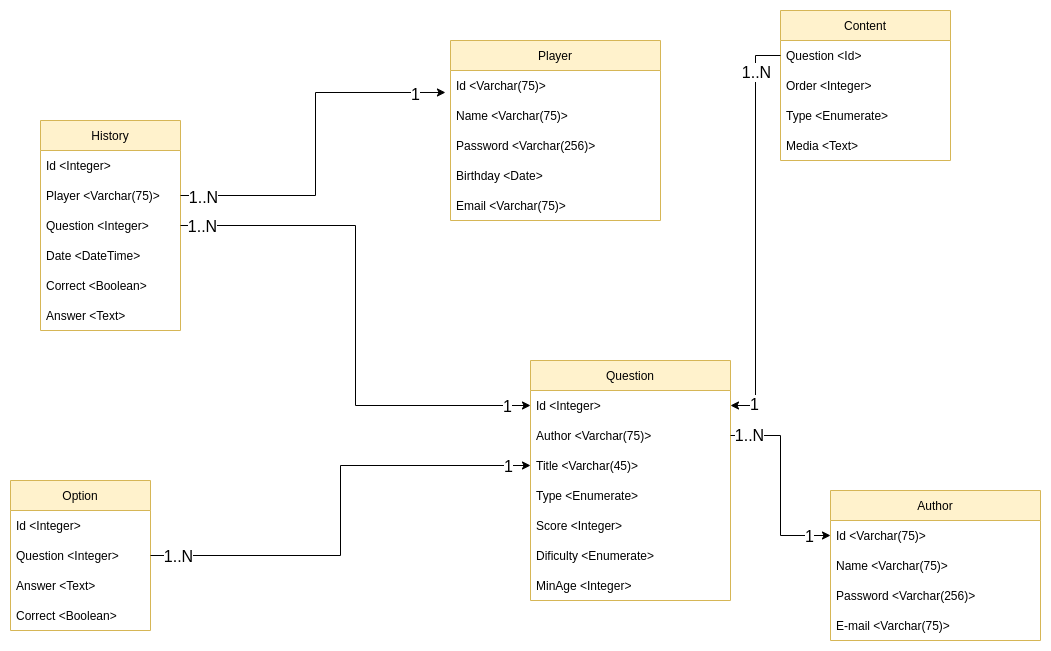

The diagram above was exported from draw.io. Its source (the exported page's mxGraphModel, read from the mxfile embedded in the PNG):
<mxGraphModel dx="2177" dy="773" grid="1" gridSize="10" guides="1" tooltips="1" connect="1" arrows="1" fold="1" page="1" pageScale="1" pageWidth="827" pageHeight="1169" math="0" shadow="0">
  <root>
    <mxCell id="WIyWlLk6GJQsqaUBKTNV-0" />
    <mxCell id="WIyWlLk6GJQsqaUBKTNV-1" parent="WIyWlLk6GJQsqaUBKTNV-0" />
    <mxCell id="63xllL41VxmH8g1SNJW7-5" value="Player" style="swimlane;fontStyle=0;childLayout=stackLayout;horizontal=1;startSize=30;horizontalStack=0;resizeParent=1;resizeParentMax=0;resizeLast=0;collapsible=1;marginBottom=0;fillColor=#fff2cc;strokeColor=#d6b656;" parent="WIyWlLk6GJQsqaUBKTNV-1" vertex="1">
      <mxGeometry x="190" y="170" width="210" height="180" as="geometry">
        <mxRectangle x="120" y="150" width="70" height="30" as="alternateBounds" />
      </mxGeometry>
    </mxCell>
    <mxCell id="63xllL41VxmH8g1SNJW7-6" value="Id &lt;Varchar(75)&gt;" style="text;strokeColor=none;fillColor=none;align=left;verticalAlign=middle;spacingLeft=4;spacingRight=4;overflow=hidden;points=[[0,0.5],[1,0.5]];portConstraint=eastwest;rotatable=0;" parent="63xllL41VxmH8g1SNJW7-5" vertex="1">
      <mxGeometry y="30" width="210" height="30" as="geometry" />
    </mxCell>
    <mxCell id="63xllL41VxmH8g1SNJW7-7" value="Name &lt;Varchar(75)&gt;" style="text;strokeColor=none;fillColor=none;align=left;verticalAlign=middle;spacingLeft=4;spacingRight=4;overflow=hidden;points=[[0,0.5],[1,0.5]];portConstraint=eastwest;rotatable=0;" parent="63xllL41VxmH8g1SNJW7-5" vertex="1">
      <mxGeometry y="60" width="210" height="30" as="geometry" />
    </mxCell>
    <mxCell id="63xllL41VxmH8g1SNJW7-14" value="Password &lt;Varchar(256)&gt;" style="text;strokeColor=none;fillColor=none;align=left;verticalAlign=middle;spacingLeft=4;spacingRight=4;overflow=hidden;points=[[0,0.5],[1,0.5]];portConstraint=eastwest;rotatable=0;" parent="63xllL41VxmH8g1SNJW7-5" vertex="1">
      <mxGeometry y="90" width="210" height="30" as="geometry" />
    </mxCell>
    <mxCell id="63xllL41VxmH8g1SNJW7-13" value="Birthday &lt;Date&gt;" style="text;strokeColor=none;fillColor=none;align=left;verticalAlign=middle;spacingLeft=4;spacingRight=4;overflow=hidden;points=[[0,0.5],[1,0.5]];portConstraint=eastwest;rotatable=0;" parent="63xllL41VxmH8g1SNJW7-5" vertex="1">
      <mxGeometry y="120" width="210" height="30" as="geometry" />
    </mxCell>
    <mxCell id="y5rM6KtzvbVTjzNHWNL2-6" value="Email &lt;Varchar(75)&gt;" style="text;strokeColor=none;fillColor=none;align=left;verticalAlign=middle;spacingLeft=4;spacingRight=4;overflow=hidden;points=[[0,0.5],[1,0.5]];portConstraint=eastwest;rotatable=0;" parent="63xllL41VxmH8g1SNJW7-5" vertex="1">
      <mxGeometry y="150" width="210" height="30" as="geometry" />
    </mxCell>
    <mxCell id="63xllL41VxmH8g1SNJW7-15" value="Author" style="swimlane;fontStyle=0;childLayout=stackLayout;horizontal=1;startSize=30;horizontalStack=0;resizeParent=1;resizeParentMax=0;resizeLast=0;collapsible=1;marginBottom=0;fillColor=#fff2cc;strokeColor=#d6b656;" parent="WIyWlLk6GJQsqaUBKTNV-1" vertex="1">
      <mxGeometry x="570" y="620" width="210" height="150" as="geometry">
        <mxRectangle x="120" y="150" width="70" height="30" as="alternateBounds" />
      </mxGeometry>
    </mxCell>
    <mxCell id="63xllL41VxmH8g1SNJW7-16" value="Id &lt;Varchar(75)&gt;" style="text;strokeColor=none;fillColor=none;align=left;verticalAlign=middle;spacingLeft=4;spacingRight=4;overflow=hidden;points=[[0,0.5],[1,0.5]];portConstraint=eastwest;rotatable=0;" parent="63xllL41VxmH8g1SNJW7-15" vertex="1">
      <mxGeometry y="30" width="210" height="30" as="geometry" />
    </mxCell>
    <mxCell id="63xllL41VxmH8g1SNJW7-17" value="Name &lt;Varchar(75)&gt;" style="text;strokeColor=none;fillColor=none;align=left;verticalAlign=middle;spacingLeft=4;spacingRight=4;overflow=hidden;points=[[0,0.5],[1,0.5]];portConstraint=eastwest;rotatable=0;" parent="63xllL41VxmH8g1SNJW7-15" vertex="1">
      <mxGeometry y="60" width="210" height="30" as="geometry" />
    </mxCell>
    <mxCell id="63xllL41VxmH8g1SNJW7-18" value="Password &lt;Varchar(256)&gt;" style="text;strokeColor=none;fillColor=none;align=left;verticalAlign=middle;spacingLeft=4;spacingRight=4;overflow=hidden;points=[[0,0.5],[1,0.5]];portConstraint=eastwest;rotatable=0;" parent="63xllL41VxmH8g1SNJW7-15" vertex="1">
      <mxGeometry y="90" width="210" height="30" as="geometry" />
    </mxCell>
    <mxCell id="63xllL41VxmH8g1SNJW7-20" value="E-mail &lt;Varchar(75)&gt;" style="text;strokeColor=none;fillColor=none;align=left;verticalAlign=middle;spacingLeft=4;spacingRight=4;overflow=hidden;points=[[0,0.5],[1,0.5]];portConstraint=eastwest;rotatable=0;" parent="63xllL41VxmH8g1SNJW7-15" vertex="1">
      <mxGeometry y="120" width="210" height="30" as="geometry" />
    </mxCell>
    <mxCell id="63xllL41VxmH8g1SNJW7-22" value="Question" style="swimlane;fontStyle=0;childLayout=stackLayout;horizontal=1;startSize=30;horizontalStack=0;resizeParent=1;resizeParentMax=0;resizeLast=0;collapsible=1;marginBottom=0;fillColor=#fff2cc;strokeColor=#d6b656;" parent="WIyWlLk6GJQsqaUBKTNV-1" vertex="1">
      <mxGeometry x="270" y="490" width="200" height="240" as="geometry" />
    </mxCell>
    <mxCell id="63xllL41VxmH8g1SNJW7-24" value="Id &lt;Integer&gt;" style="text;strokeColor=none;fillColor=none;align=left;verticalAlign=middle;spacingLeft=4;spacingRight=4;overflow=hidden;points=[[0,0.5],[1,0.5]];portConstraint=eastwest;rotatable=0;" parent="63xllL41VxmH8g1SNJW7-22" vertex="1">
      <mxGeometry y="30" width="200" height="30" as="geometry" />
    </mxCell>
    <mxCell id="63xllL41VxmH8g1SNJW7-61" value="Author &lt;Varchar(75)&gt;" style="text;strokeColor=none;fillColor=none;align=left;verticalAlign=middle;spacingLeft=4;spacingRight=4;overflow=hidden;points=[[0,0.5],[1,0.5]];portConstraint=eastwest;rotatable=0;" parent="63xllL41VxmH8g1SNJW7-22" vertex="1">
      <mxGeometry y="60" width="200" height="30" as="geometry" />
    </mxCell>
    <mxCell id="63xllL41VxmH8g1SNJW7-25" value="Title &lt;Varchar(45)&gt;" style="text;strokeColor=none;fillColor=none;align=left;verticalAlign=middle;spacingLeft=4;spacingRight=4;overflow=hidden;points=[[0,0.5],[1,0.5]];portConstraint=eastwest;rotatable=0;" parent="63xllL41VxmH8g1SNJW7-22" vertex="1">
      <mxGeometry y="90" width="200" height="30" as="geometry" />
    </mxCell>
    <mxCell id="63xllL41VxmH8g1SNJW7-27" value="Type &lt;Enumerate&gt;" style="text;strokeColor=none;fillColor=none;align=left;verticalAlign=middle;spacingLeft=4;spacingRight=4;overflow=hidden;points=[[0,0.5],[1,0.5]];portConstraint=eastwest;rotatable=0;" parent="63xllL41VxmH8g1SNJW7-22" vertex="1">
      <mxGeometry y="120" width="200" height="30" as="geometry" />
    </mxCell>
    <mxCell id="y5rM6KtzvbVTjzNHWNL2-1" value="Score &lt;Integer&gt;" style="text;strokeColor=none;fillColor=none;align=left;verticalAlign=middle;spacingLeft=4;spacingRight=4;overflow=hidden;points=[[0,0.5],[1,0.5]];portConstraint=eastwest;rotatable=0;" parent="63xllL41VxmH8g1SNJW7-22" vertex="1">
      <mxGeometry y="150" width="200" height="30" as="geometry" />
    </mxCell>
    <mxCell id="y5rM6KtzvbVTjzNHWNL2-2" value="Dificulty &lt;Enumerate&gt;" style="text;strokeColor=none;fillColor=none;align=left;verticalAlign=middle;spacingLeft=4;spacingRight=4;overflow=hidden;points=[[0,0.5],[1,0.5]];portConstraint=eastwest;rotatable=0;" parent="63xllL41VxmH8g1SNJW7-22" vertex="1">
      <mxGeometry y="180" width="200" height="30" as="geometry" />
    </mxCell>
    <mxCell id="y5rM6KtzvbVTjzNHWNL2-3" value="MinAge &lt;Integer&gt;" style="text;strokeColor=none;fillColor=none;align=left;verticalAlign=middle;spacingLeft=4;spacingRight=4;overflow=hidden;points=[[0,0.5],[1,0.5]];portConstraint=eastwest;rotatable=0;" parent="63xllL41VxmH8g1SNJW7-22" vertex="1">
      <mxGeometry y="210" width="200" height="30" as="geometry" />
    </mxCell>
    <mxCell id="63xllL41VxmH8g1SNJW7-32" value="Option" style="swimlane;fontStyle=0;childLayout=stackLayout;horizontal=1;startSize=30;horizontalStack=0;resizeParent=1;resizeParentMax=0;resizeLast=0;collapsible=1;marginBottom=0;fillColor=#fff2cc;strokeColor=#d6b656;" parent="WIyWlLk6GJQsqaUBKTNV-1" vertex="1">
      <mxGeometry x="-250" y="610" width="140" height="150" as="geometry" />
    </mxCell>
    <mxCell id="63xllL41VxmH8g1SNJW7-33" value="Id &lt;Integer&gt;" style="text;strokeColor=none;fillColor=none;align=left;verticalAlign=middle;spacingLeft=4;spacingRight=4;overflow=hidden;points=[[0,0.5],[1,0.5]];portConstraint=eastwest;rotatable=0;" parent="63xllL41VxmH8g1SNJW7-32" vertex="1">
      <mxGeometry y="30" width="140" height="30" as="geometry" />
    </mxCell>
    <mxCell id="63xllL41VxmH8g1SNJW7-55" value="Question &lt;Integer&gt;" style="text;strokeColor=none;fillColor=none;align=left;verticalAlign=middle;spacingLeft=4;spacingRight=4;overflow=hidden;points=[[0,0.5],[1,0.5]];portConstraint=eastwest;rotatable=0;" parent="63xllL41VxmH8g1SNJW7-32" vertex="1">
      <mxGeometry y="60" width="140" height="30" as="geometry" />
    </mxCell>
    <mxCell id="63xllL41VxmH8g1SNJW7-34" value="Answer &lt;Text&gt;" style="text;strokeColor=none;fillColor=none;align=left;verticalAlign=middle;spacingLeft=4;spacingRight=4;overflow=hidden;points=[[0,0.5],[1,0.5]];portConstraint=eastwest;rotatable=0;" parent="63xllL41VxmH8g1SNJW7-32" vertex="1">
      <mxGeometry y="90" width="140" height="30" as="geometry" />
    </mxCell>
    <mxCell id="63xllL41VxmH8g1SNJW7-35" value="Correct &lt;Boolean&gt;" style="text;strokeColor=none;fillColor=none;align=left;verticalAlign=middle;spacingLeft=4;spacingRight=4;overflow=hidden;points=[[0,0.5],[1,0.5]];portConstraint=eastwest;rotatable=0;" parent="63xllL41VxmH8g1SNJW7-32" vertex="1">
      <mxGeometry y="120" width="140" height="30" as="geometry" />
    </mxCell>
    <mxCell id="63xllL41VxmH8g1SNJW7-37" value="Content" style="swimlane;fontStyle=0;childLayout=stackLayout;horizontal=1;startSize=30;horizontalStack=0;resizeParent=1;resizeParentMax=0;resizeLast=0;collapsible=1;marginBottom=0;fillColor=#fff2cc;strokeColor=#d6b656;" parent="WIyWlLk6GJQsqaUBKTNV-1" vertex="1">
      <mxGeometry x="520" y="140" width="170" height="150" as="geometry" />
    </mxCell>
    <mxCell id="63xllL41VxmH8g1SNJW7-59" value="Question &lt;Id&gt;" style="text;strokeColor=none;fillColor=none;align=left;verticalAlign=middle;spacingLeft=4;spacingRight=4;overflow=hidden;points=[[0,0.5],[1,0.5]];portConstraint=eastwest;rotatable=0;" parent="63xllL41VxmH8g1SNJW7-37" vertex="1">
      <mxGeometry y="30" width="170" height="30" as="geometry" />
    </mxCell>
    <mxCell id="63xllL41VxmH8g1SNJW7-40" value="Order &lt;Integer&gt;" style="text;strokeColor=none;fillColor=none;align=left;verticalAlign=middle;spacingLeft=4;spacingRight=4;overflow=hidden;points=[[0,0.5],[1,0.5]];portConstraint=eastwest;rotatable=0;" parent="63xllL41VxmH8g1SNJW7-37" vertex="1">
      <mxGeometry y="60" width="170" height="30" as="geometry" />
    </mxCell>
    <mxCell id="63xllL41VxmH8g1SNJW7-45" value="Type &lt;Enumerate&gt;" style="text;strokeColor=none;fillColor=none;align=left;verticalAlign=middle;spacingLeft=4;spacingRight=4;overflow=hidden;points=[[0,0.5],[1,0.5]];portConstraint=eastwest;rotatable=0;" parent="63xllL41VxmH8g1SNJW7-37" vertex="1">
      <mxGeometry y="90" width="170" height="30" as="geometry" />
    </mxCell>
    <mxCell id="63xllL41VxmH8g1SNJW7-46" value="Media &lt;Text&gt;" style="text;strokeColor=none;fillColor=none;align=left;verticalAlign=middle;spacingLeft=4;spacingRight=4;overflow=hidden;points=[[0,0.5],[1,0.5]];portConstraint=eastwest;rotatable=0;" parent="63xllL41VxmH8g1SNJW7-37" vertex="1">
      <mxGeometry y="120" width="170" height="30" as="geometry" />
    </mxCell>
    <mxCell id="63xllL41VxmH8g1SNJW7-60" style="edgeStyle=orthogonalEdgeStyle;rounded=0;orthogonalLoop=1;jettySize=auto;html=1;" parent="WIyWlLk6GJQsqaUBKTNV-1" source="63xllL41VxmH8g1SNJW7-59" target="63xllL41VxmH8g1SNJW7-24" edge="1">
      <mxGeometry relative="1" as="geometry" />
    </mxCell>
    <mxCell id="y5rM6KtzvbVTjzNHWNL2-12" value="1" style="edgeLabel;html=1;align=center;verticalAlign=middle;resizable=0;points=[];fontSize=16;" parent="63xllL41VxmH8g1SNJW7-60" connectable="0" vertex="1">
      <mxGeometry x="0.89" y="3" relative="1" as="geometry">
        <mxPoint x="1" y="-5" as="offset" />
      </mxGeometry>
    </mxCell>
    <mxCell id="y5rM6KtzvbVTjzNHWNL2-13" value="1..N" style="edgeLabel;html=1;align=center;verticalAlign=middle;resizable=0;points=[];fontSize=16;" parent="63xllL41VxmH8g1SNJW7-60" connectable="0" vertex="1">
      <mxGeometry x="-0.795" relative="1" as="geometry">
        <mxPoint as="offset" />
      </mxGeometry>
    </mxCell>
    <mxCell id="63xllL41VxmH8g1SNJW7-62" style="edgeStyle=orthogonalEdgeStyle;rounded=0;orthogonalLoop=1;jettySize=auto;html=1;entryX=0;entryY=0.5;entryDx=0;entryDy=0;" parent="WIyWlLk6GJQsqaUBKTNV-1" source="63xllL41VxmH8g1SNJW7-61" target="63xllL41VxmH8g1SNJW7-16" edge="1">
      <mxGeometry relative="1" as="geometry" />
    </mxCell>
    <mxCell id="y5rM6KtzvbVTjzNHWNL2-10" value="1..N" style="edgeLabel;html=1;align=center;verticalAlign=middle;resizable=0;points=[];fontSize=16;" parent="63xllL41VxmH8g1SNJW7-62" connectable="0" vertex="1">
      <mxGeometry x="-0.86" y="-2" relative="1" as="geometry">
        <mxPoint x="4" y="-3" as="offset" />
      </mxGeometry>
    </mxCell>
    <mxCell id="y5rM6KtzvbVTjzNHWNL2-11" value="1" style="edgeLabel;html=1;align=center;verticalAlign=middle;resizable=0;points=[];fontSize=16;" parent="63xllL41VxmH8g1SNJW7-62" connectable="0" vertex="1">
      <mxGeometry x="0.55" y="-4" relative="1" as="geometry">
        <mxPoint x="23" y="-4" as="offset" />
      </mxGeometry>
    </mxCell>
    <mxCell id="63xllL41VxmH8g1SNJW7-63" value="History" style="swimlane;fontStyle=0;childLayout=stackLayout;horizontal=1;startSize=30;horizontalStack=0;resizeParent=1;resizeParentMax=0;resizeLast=0;collapsible=1;marginBottom=0;fillColor=#fff2cc;strokeColor=#d6b656;" parent="WIyWlLk6GJQsqaUBKTNV-1" vertex="1">
      <mxGeometry x="-220" y="250" width="140" height="210" as="geometry" />
    </mxCell>
    <mxCell id="63xllL41VxmH8g1SNJW7-67" value="Id &lt;Integer&gt;" style="text;strokeColor=none;fillColor=none;align=left;verticalAlign=middle;spacingLeft=4;spacingRight=4;overflow=hidden;points=[[0,0.5],[1,0.5]];portConstraint=eastwest;rotatable=0;" parent="63xllL41VxmH8g1SNJW7-63" vertex="1">
      <mxGeometry y="30" width="140" height="30" as="geometry" />
    </mxCell>
    <mxCell id="63xllL41VxmH8g1SNJW7-64" value="Player &lt;Varchar(75)&gt;" style="text;strokeColor=none;fillColor=none;align=left;verticalAlign=middle;spacingLeft=4;spacingRight=4;overflow=hidden;points=[[0,0.5],[1,0.5]];portConstraint=eastwest;rotatable=0;" parent="63xllL41VxmH8g1SNJW7-63" vertex="1">
      <mxGeometry y="60" width="140" height="30" as="geometry" />
    </mxCell>
    <mxCell id="63xllL41VxmH8g1SNJW7-65" value="Question &lt;Integer&gt;" style="text;strokeColor=none;fillColor=none;align=left;verticalAlign=middle;spacingLeft=4;spacingRight=4;overflow=hidden;points=[[0,0.5],[1,0.5]];portConstraint=eastwest;rotatable=0;" parent="63xllL41VxmH8g1SNJW7-63" vertex="1">
      <mxGeometry y="90" width="140" height="30" as="geometry" />
    </mxCell>
    <mxCell id="63xllL41VxmH8g1SNJW7-66" value="Date &lt;DateTime&gt;" style="text;strokeColor=none;fillColor=none;align=left;verticalAlign=middle;spacingLeft=4;spacingRight=4;overflow=hidden;points=[[0,0.5],[1,0.5]];portConstraint=eastwest;rotatable=0;" parent="63xllL41VxmH8g1SNJW7-63" vertex="1">
      <mxGeometry y="120" width="140" height="30" as="geometry" />
    </mxCell>
    <mxCell id="63xllL41VxmH8g1SNJW7-68" value="Correct &lt;Boolean&gt;" style="text;strokeColor=none;fillColor=none;align=left;verticalAlign=middle;spacingLeft=4;spacingRight=4;overflow=hidden;points=[[0,0.5],[1,0.5]];portConstraint=eastwest;rotatable=0;" parent="63xllL41VxmH8g1SNJW7-63" vertex="1">
      <mxGeometry y="150" width="140" height="30" as="geometry" />
    </mxCell>
    <mxCell id="y5rM6KtzvbVTjzNHWNL2-0" value="Answer &lt;Text&gt;" style="text;strokeColor=none;fillColor=none;align=left;verticalAlign=middle;spacingLeft=4;spacingRight=4;overflow=hidden;points=[[0,0.5],[1,0.5]];portConstraint=eastwest;rotatable=0;" parent="63xllL41VxmH8g1SNJW7-63" vertex="1">
      <mxGeometry y="180" width="140" height="30" as="geometry" />
    </mxCell>
    <mxCell id="63xllL41VxmH8g1SNJW7-70" style="edgeStyle=orthogonalEdgeStyle;rounded=0;orthogonalLoop=1;jettySize=auto;html=1;entryX=-0.024;entryY=0.733;entryDx=0;entryDy=0;entryPerimeter=0;" parent="WIyWlLk6GJQsqaUBKTNV-1" source="63xllL41VxmH8g1SNJW7-64" target="63xllL41VxmH8g1SNJW7-6" edge="1">
      <mxGeometry relative="1" as="geometry" />
    </mxCell>
    <mxCell id="y5rM6KtzvbVTjzNHWNL2-14" value="1" style="edgeLabel;html=1;align=center;verticalAlign=middle;resizable=0;points=[];fontSize=16;" parent="63xllL41VxmH8g1SNJW7-70" connectable="0" vertex="1">
      <mxGeometry x="0.8317" y="-2" relative="1" as="geometry">
        <mxPoint as="offset" />
      </mxGeometry>
    </mxCell>
    <mxCell id="y5rM6KtzvbVTjzNHWNL2-15" value="1..N" style="edgeLabel;html=1;align=center;verticalAlign=middle;resizable=0;points=[];fontSize=16;" parent="63xllL41VxmH8g1SNJW7-70" connectable="0" vertex="1">
      <mxGeometry x="-0.9348" y="-1" relative="1" as="geometry">
        <mxPoint x="10" as="offset" />
      </mxGeometry>
    </mxCell>
    <mxCell id="63xllL41VxmH8g1SNJW7-73" style="edgeStyle=orthogonalEdgeStyle;rounded=0;orthogonalLoop=1;jettySize=auto;html=1;entryX=0;entryY=0.5;entryDx=0;entryDy=0;" parent="WIyWlLk6GJQsqaUBKTNV-1" source="63xllL41VxmH8g1SNJW7-65" target="63xllL41VxmH8g1SNJW7-24" edge="1">
      <mxGeometry relative="1" as="geometry" />
    </mxCell>
    <mxCell id="y5rM6KtzvbVTjzNHWNL2-16" value="1" style="edgeLabel;html=1;align=center;verticalAlign=middle;resizable=0;points=[];fontSize=16;" parent="63xllL41VxmH8g1SNJW7-73" connectable="0" vertex="1">
      <mxGeometry x="0.9132" y="-2" relative="1" as="geometry">
        <mxPoint x="-1" y="-2" as="offset" />
      </mxGeometry>
    </mxCell>
    <mxCell id="y5rM6KtzvbVTjzNHWNL2-17" value="1..N" style="edgeLabel;html=1;align=center;verticalAlign=middle;resizable=0;points=[];fontSize=16;" parent="63xllL41VxmH8g1SNJW7-73" connectable="0" vertex="1">
      <mxGeometry x="-0.9283" relative="1" as="geometry">
        <mxPoint x="2" as="offset" />
      </mxGeometry>
    </mxCell>
    <mxCell id="63xllL41VxmH8g1SNJW7-74" style="edgeStyle=orthogonalEdgeStyle;rounded=0;orthogonalLoop=1;jettySize=auto;html=1;entryX=0;entryY=0.5;entryDx=0;entryDy=0;" parent="WIyWlLk6GJQsqaUBKTNV-1" source="63xllL41VxmH8g1SNJW7-55" target="63xllL41VxmH8g1SNJW7-25" edge="1">
      <mxGeometry relative="1" as="geometry">
        <mxPoint x="180" y="590" as="targetPoint" />
      </mxGeometry>
    </mxCell>
    <mxCell id="y5rM6KtzvbVTjzNHWNL2-8" value="&lt;font style=&quot;font-size: 16px&quot;&gt;1..N&lt;/font&gt;" style="edgeLabel;html=1;align=center;verticalAlign=middle;resizable=0;points=[];" parent="63xllL41VxmH8g1SNJW7-74" connectable="0" vertex="1">
      <mxGeometry x="-0.8832" relative="1" as="geometry">
        <mxPoint as="offset" />
      </mxGeometry>
    </mxCell>
    <mxCell id="y5rM6KtzvbVTjzNHWNL2-9" value="1" style="edgeLabel;html=1;align=center;verticalAlign=middle;resizable=0;points=[];fontSize=16;" parent="63xllL41VxmH8g1SNJW7-74" connectable="0" vertex="1">
      <mxGeometry x="0.9138" y="-2" relative="1" as="geometry">
        <mxPoint x="-3" y="-2" as="offset" />
      </mxGeometry>
    </mxCell>
  </root>
</mxGraphModel>